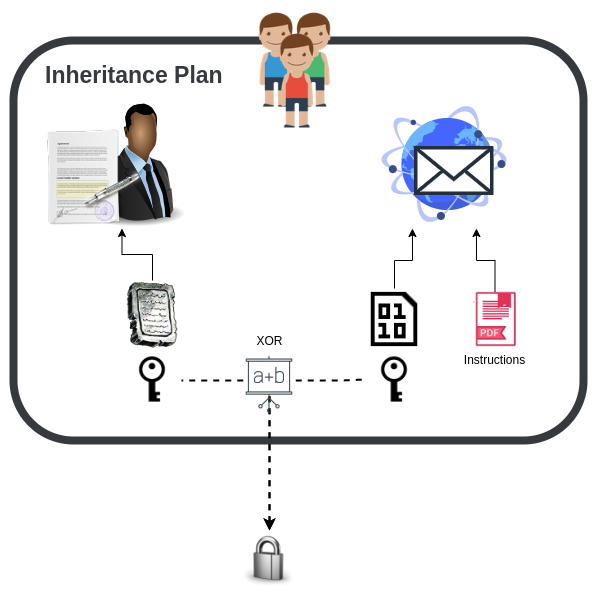

The diagram above was exported from draw.io. Its source (the exported page's mxGraphModel, read from the mxfile embedded in the PNG):
<mxGraphModel dx="3582" dy="2677" grid="1" gridSize="10" guides="1" tooltips="1" connect="1" arrows="1" fold="1" page="1" pageScale="1" pageWidth="827" pageHeight="1169" math="0" shadow="0">
  <root>
    <mxCell id="0" />
    <mxCell id="1" parent="0" />
    <mxCell id="2" value="" style="rounded=1;whiteSpace=wrap;html=1;fontFamily=Helvetica;fontSize=12;strokeColor=#36393d;strokeWidth=8;fillColor=none;" vertex="1" parent="1">
      <mxGeometry x="110" y="-10" width="570" height="400" as="geometry" />
    </mxCell>
    <mxCell id="3" value="" style="shape=image;html=1;verticalAlign=top;verticalLabelPosition=bottom;labelBackgroundColor=#ffffff;imageAspect=0;aspect=fixed;image=https://cdn4.iconfinder.com/data/icons/3d_icons/128/lock.png;fontFamily=Helvetica;fontSize=12;fontColor=default;align=center;strokeColor=default;fillColor=default;" vertex="1" parent="1">
      <mxGeometry x="337" y="480" width="58" height="58" as="geometry" />
    </mxCell>
    <mxCell id="4" value="" style="shape=image;html=1;verticalAlign=top;verticalLabelPosition=bottom;labelBackgroundColor=#ffffff;imageAspect=0;aspect=fixed;image=https://cdn4.iconfinder.com/data/icons/geosm-e-commerce/48/key-3-128.png" vertex="1" parent="1">
      <mxGeometry x="462.00000000000006" y="300" width="58" height="58" as="geometry" />
    </mxCell>
    <mxCell id="5" style="edgeStyle=orthogonalEdgeStyle;rounded=0;orthogonalLoop=1;jettySize=auto;html=1;startArrow=classic;startFill=0;endArrow=none;endFill=0;dashed=1;exitX=0.5;exitY=0;exitDx=0;exitDy=0;strokeWidth=2;entryX=1;entryY=0.5;entryDx=0;entryDy=0;" edge="1" source="3" target="10" parent="1">
      <mxGeometry relative="1" as="geometry">
        <mxPoint x="346" y="398" as="sourcePoint" />
        <Array as="points">
          <mxPoint x="366" y="330" />
          <mxPoint x="278" y="330" />
        </Array>
        <mxPoint x="262.53999999999996" y="-73.95000000000005" as="targetPoint" />
      </mxGeometry>
    </mxCell>
    <mxCell id="6" style="edgeStyle=orthogonalEdgeStyle;rounded=0;orthogonalLoop=1;jettySize=auto;html=1;startArrow=classic;startFill=1;endArrow=none;endFill=0;dashed=1;exitX=0.5;exitY=0;exitDx=0;exitDy=0;strokeWidth=2;entryX=0;entryY=0.5;entryDx=0;entryDy=0;" edge="1" source="3" target="4" parent="1">
      <mxGeometry relative="1" as="geometry">
        <mxPoint x="376" y="398" as="sourcePoint" />
        <Array as="points">
          <mxPoint x="366" y="330" />
          <mxPoint x="438" y="330" />
        </Array>
      </mxGeometry>
    </mxCell>
    <mxCell id="7" value="Instructions" style="shape=image;html=1;verticalAlign=top;verticalLabelPosition=bottom;labelBackgroundColor=#ffffff;imageAspect=0;aspect=fixed;image=https://cdn2.iconfinder.com/data/icons/file-extension-names-vol-3-6/512/24-128.png;labelBorderColor=none;sketch=0;fontFamily=Helvetica;fontSize=12;fillColor=#4D4D4D;" vertex="1" parent="1">
      <mxGeometry x="564" y="241.53" width="54.95" height="54.95" as="geometry" />
    </mxCell>
    <mxCell id="8" style="edgeStyle=orthogonalEdgeStyle;rounded=0;sketch=0;jumpStyle=none;jumpSize=10;orthogonalLoop=1;jettySize=auto;html=1;shadow=0;labelBackgroundColor=default;fontFamily=Helvetica;fontSize=23;fontColor=#FF8000;startArrow=none;startFill=0;endArrow=classic;endFill=1;sourcePerimeterSpacing=0;targetPerimeterSpacing=0;strokeColor=#000000;strokeWidth=1;fillColor=default;gradientColor=none;entryX=0.75;entryY=1;entryDx=0;entryDy=0;" edge="1" source="9" target="21" parent="1">
      <mxGeometry relative="1" as="geometry" />
    </mxCell>
    <mxCell id="9" value="" style="shape=image;verticalLabelPosition=bottom;labelBackgroundColor=default;verticalAlign=top;aspect=fixed;imageAspect=0;image=http://img4.wikia.nocookie.net/__cb20120626055902/finalfantasy/images/b/b2/FF1_Slab.png;" vertex="1" parent="1">
      <mxGeometry x="220.55000000000004" y="230" width="56.91" height="70" as="geometry" />
    </mxCell>
    <mxCell id="10" value="" style="shape=image;html=1;verticalAlign=top;verticalLabelPosition=bottom;labelBackgroundColor=#ffffff;imageAspect=0;aspect=fixed;image=https://cdn4.iconfinder.com/data/icons/geosm-e-commerce/48/key-3-128.png" vertex="1" parent="1">
      <mxGeometry x="220" y="300" width="58" height="58" as="geometry" />
    </mxCell>
    <mxCell id="11" value="" style="shape=image;html=1;verticalAlign=top;verticalLabelPosition=bottom;labelBackgroundColor=#ffffff;imageAspect=0;aspect=fixed;image=https://cdn0.iconfinder.com/data/icons/octicons/1024/file-binary-128.png" vertex="1" parent="1">
      <mxGeometry x="460.00000000000017" y="238" width="62" height="62" as="geometry" />
    </mxCell>
    <mxCell id="12" value="" style="group" vertex="1" connectable="0" parent="1">
      <mxGeometry x="323.39000000000004" y="-39.999999999999986" width="136.61" height="120" as="geometry" />
    </mxCell>
    <mxCell id="13" value="" style="shape=image;html=1;verticalAlign=top;verticalLabelPosition=bottom;labelBackgroundColor=#ffffff;imageAspect=0;aspect=fixed;image=https://cdn4.iconfinder.com/data/icons/little-boy/128/Little_Boy_Green.png" vertex="1" parent="12">
      <mxGeometry x="37.510651742703345" width="99.095434975561" height="99.095434975561" as="geometry" />
    </mxCell>
    <mxCell id="14" value="" style="shape=image;html=1;verticalAlign=top;verticalLabelPosition=bottom;labelBackgroundColor=#ffffff;imageAspect=0;aspect=fixed;image=https://cdn4.iconfinder.com/data/icons/little-boy/128/Little_Boy_Blue.png" vertex="1" parent="12">
      <mxGeometry width="99.095434975561" height="99.095434975561" as="geometry" />
    </mxCell>
    <mxCell id="15" value="" style="shape=image;html=1;verticalAlign=top;verticalLabelPosition=bottom;labelBackgroundColor=#ffffff;imageAspect=0;aspect=fixed;image=https://cdn4.iconfinder.com/data/icons/little-boy/128/Little_Boy_Red.png" vertex="1" parent="12">
      <mxGeometry x="20.90376877302351" y="20.903225806451612" width="99.095434975561" height="99.095434975561" as="geometry" />
    </mxCell>
    <mxCell id="16" style="rounded=0;sketch=0;jumpStyle=none;orthogonalLoop=1;jettySize=auto;html=1;shadow=0;startArrow=none;startFill=0;endArrow=classic;endFill=1;strokeWidth=1;edgeStyle=orthogonalEdgeStyle;entryX=0.75;entryY=1;entryDx=0;entryDy=0;exitX=0.5;exitY=0;exitDx=0;exitDy=0;" edge="1" source="7" target="23" parent="1">
      <mxGeometry relative="1" as="geometry">
        <Array as="points">
          <mxPoint x="592" y="210" />
          <mxPoint x="573" y="210" />
        </Array>
        <mxPoint x="742.55" y="302.05" as="sourcePoint" />
        <mxPoint x="852.55" y="304" as="targetPoint" />
      </mxGeometry>
    </mxCell>
    <mxCell id="17" style="edgeStyle=orthogonalEdgeStyle;rounded=0;orthogonalLoop=1;jettySize=auto;html=1;startArrow=none;startFill=0;endArrow=classic;endFill=1;entryX=0.25;entryY=1;entryDx=0;entryDy=0;" edge="1" source="11" target="23" parent="1">
      <mxGeometry relative="1" as="geometry">
        <mxPoint x="670" y="266.05" as="targetPoint" />
        <Array as="points">
          <mxPoint x="491" y="210" />
          <mxPoint x="509" y="210" />
        </Array>
      </mxGeometry>
    </mxCell>
    <mxCell id="18" value="Inheritance Plan" style="text;html=1;strokeColor=none;fillColor=none;align=left;verticalAlign=middle;whiteSpace=wrap;rounded=0;fontFamily=Helvetica;fontSize=23;fontColor=#36393D;opacity=70;labelBackgroundColor=default;fontStyle=1" vertex="1" parent="1">
      <mxGeometry x="139.54999999999998" y="10" width="218.91" height="30" as="geometry" />
    </mxCell>
    <mxCell id="19" value="" style="group" vertex="1" connectable="0" parent="1">
      <mxGeometry x="143.46" y="50" width="151.54000000000002" height="128" as="geometry" />
    </mxCell>
    <mxCell id="20" value="" style="image;html=1;image=img/lib/clip_art/people/Suit_Man_Black_128x128.png;fontFamily=Helvetica;fontSize=12;fontColor=default;align=center;strokeColor=default;fillColor=default;" vertex="1" parent="19">
      <mxGeometry x="23.539999999999992" width="128" height="128" as="geometry" />
    </mxCell>
    <mxCell id="21" value="" style="shape=image;html=1;verticalAlign=top;verticalLabelPosition=bottom;labelBackgroundColor=#ffffff;imageAspect=0;aspect=fixed;image=https://cdn3.iconfinder.com/data/icons/lovely/PNG/128/Register.png" vertex="1" parent="19">
      <mxGeometry y="28" width="100" height="100" as="geometry" />
    </mxCell>
    <mxCell id="22" value="" style="group" vertex="1" connectable="0" parent="1">
      <mxGeometry x="476.95" y="50.000000000000014" width="128" height="128" as="geometry" />
    </mxCell>
    <mxCell id="23" value="" style="shape=image;html=1;verticalAlign=top;verticalLabelPosition=bottom;labelBackgroundColor=#ffffff;imageAspect=0;aspect=fixed;image=https://cdn2.iconfinder.com/data/icons/whcompare-isometric-web-hosting-servers/50/connected-globe-128.png" vertex="1" parent="22">
      <mxGeometry width="128" height="128" as="geometry" />
    </mxCell>
    <mxCell id="24" value="" style="group" vertex="1" connectable="0" parent="22">
      <mxGeometry x="33.549999999999955" y="45" width="79.59" height="50" as="geometry" />
    </mxCell>
    <mxCell id="25" value="" style="rounded=0;whiteSpace=wrap;html=1;fontFamily=Helvetica;fontSize=11;fontColor=default;strokeColor=none;strokeWidth=2;fillColor=default;" vertex="1" parent="24">
      <mxGeometry x="1.6666317663071932" y="1.6666666666666667" width="76.66506125013089" height="46.66666666666667" as="geometry" />
    </mxCell>
    <mxCell id="26" value="" style="sketch=0;outlineConnect=0;fontColor=#232F3E;gradientColor=none;fillColor=#232F3D;strokeColor=none;dashed=0;verticalLabelPosition=bottom;verticalAlign=top;align=center;html=1;fontSize=12;fontStyle=0;aspect=fixed;pointerEvents=1;shape=mxgraph.aws4.email_2;fontFamily=Helvetica;" vertex="1" parent="24">
      <mxGeometry width="79.59000000000002" height="49.998952989215795" as="geometry" />
    </mxCell>
    <mxCell id="27" value="" style="group;labelBackgroundColor=none;strokeColor=none;fillColor=none;" vertex="1" connectable="0" parent="1">
      <mxGeometry x="331.9999999999999" y="300" width="68" height="68" as="geometry" />
    </mxCell>
    <mxCell id="28" value="" style="rounded=0;whiteSpace=wrap;html=1;strokeColor=none;" vertex="1" parent="27">
      <mxGeometry x="13.6" y="9.066666666666666" width="40.8" height="35.13333333333333" as="geometry" />
    </mxCell>
    <mxCell id="29" value="XOR" style="shape=image;html=1;verticalAlign=bottom;verticalLabelPosition=top;labelBackgroundColor=#ffffff;imageAspect=0;aspect=fixed;image=https://cdn2.iconfinder.com/data/icons/thin-line-icons-for-seo-and-development-1/64/SEO_courses_training_flipchart-128.png;labelPosition=center;align=center;" vertex="1" parent="27">
      <mxGeometry width="68" height="68" as="geometry" />
    </mxCell>
  </root>
</mxGraphModel>